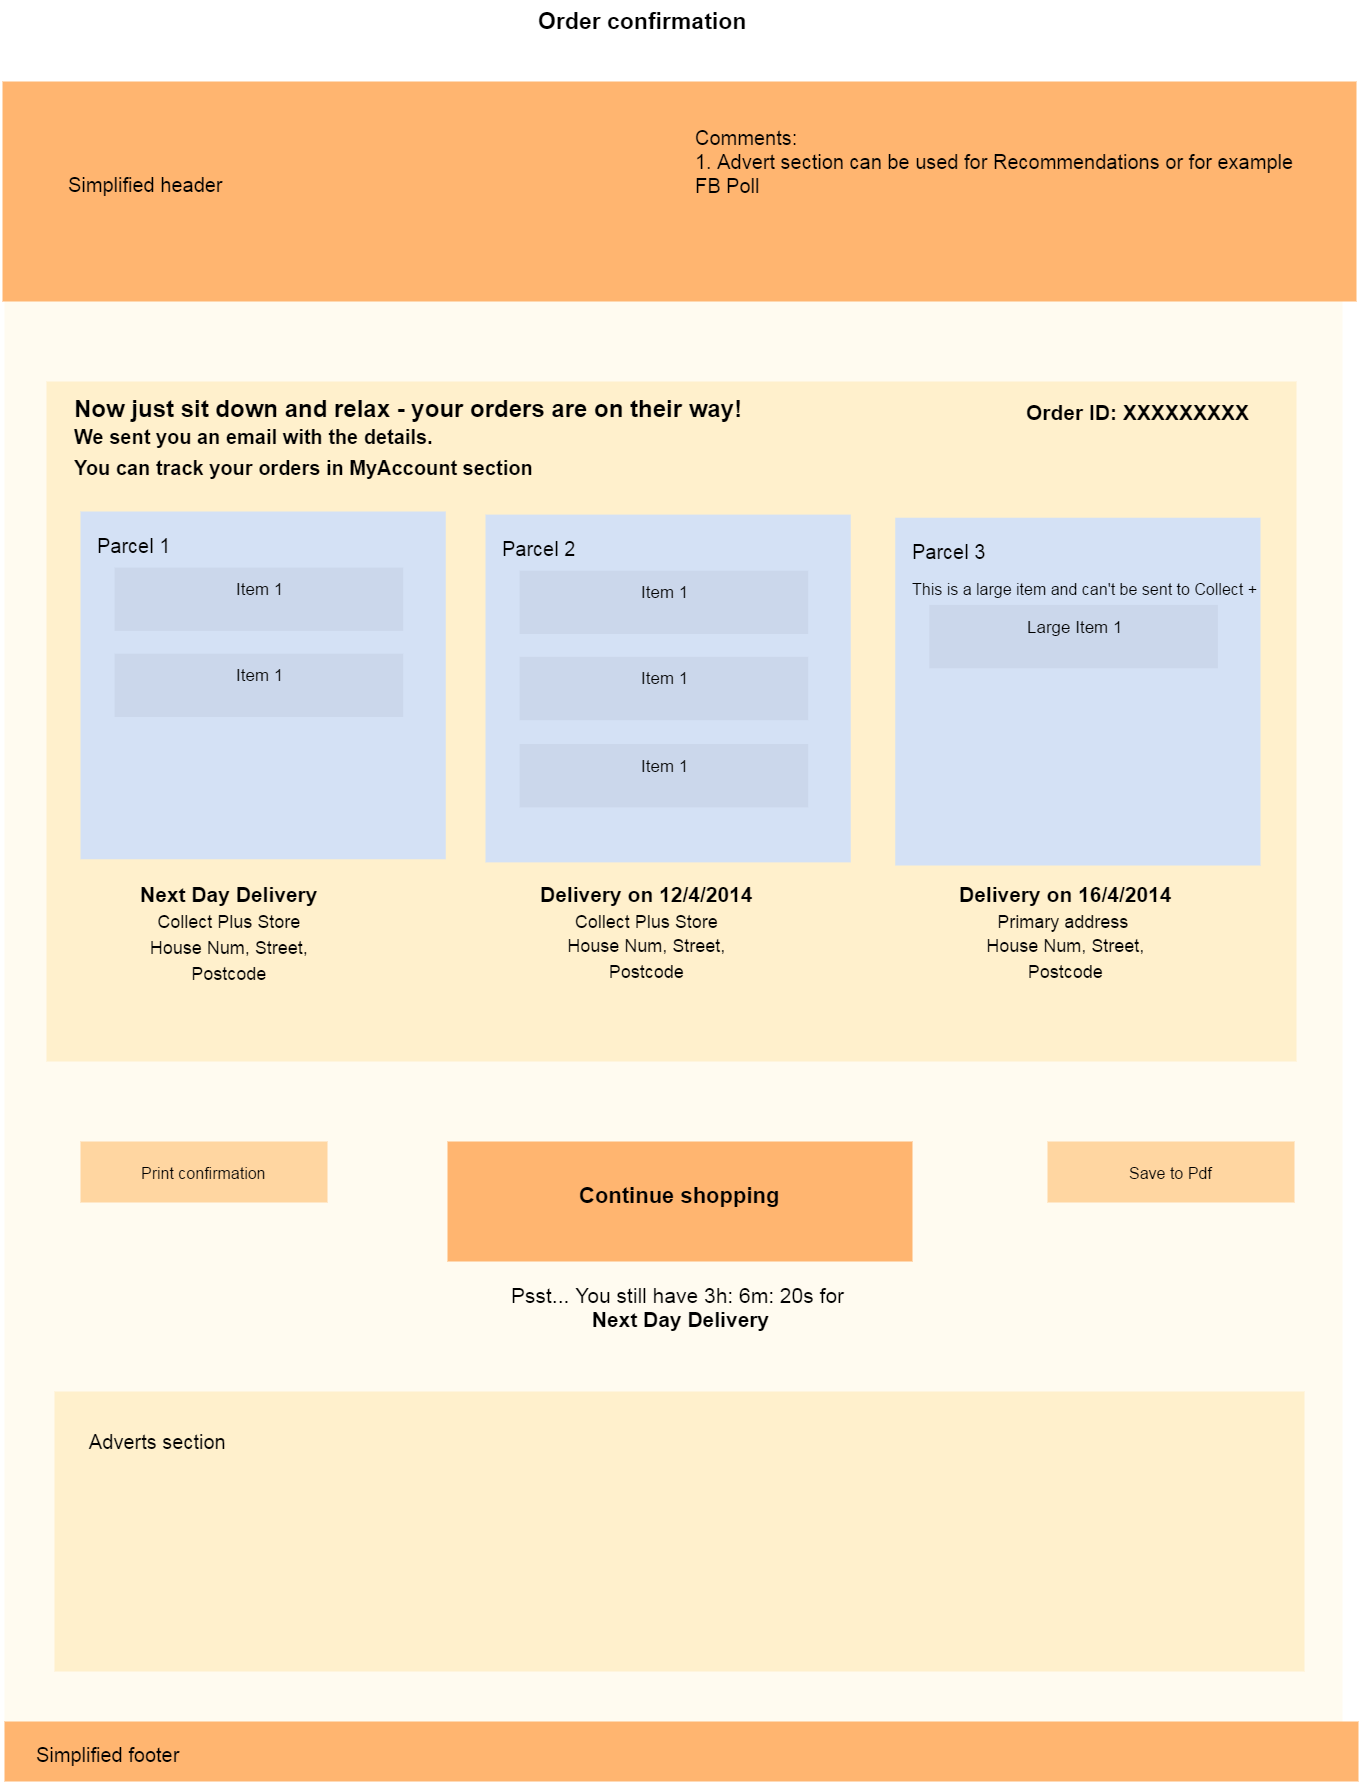

The diagram above was exported from draw.io. Its source (the exported page's mxGraphModel, read from the mxfile embedded in the PNG):
<mxGraphModel dx="4049" dy="-5821" grid="1" gridSize="10" guides="1" tooltips="1" connect="1" arrows="1" fold="1" page="1" pageScale="1" pageWidth="826" pageHeight="1169" background="#ffffff" math="0" shadow="0">
  <root>
    <mxCell id="0" />
    <mxCell id="1" parent="0" />
    <mxCell id="2" value="" style="rounded=0;fillColor=#FFFBF0;strokeWidth=2;html=1;strokeColor=none;" parent="1" vertex="1">
      <mxGeometry x="-1150" y="7355" width="1338" height="1559" as="geometry" />
    </mxCell>
    <mxCell id="3" value="" style="rounded=0;fillColor=#FFB570;strokeWidth=2;html=1;strokeColor=none;" parent="1" vertex="1">
      <mxGeometry x="-1152" y="7264" width="1354" height="220" as="geometry" />
    </mxCell>
    <mxCell id="4" value="&lt;font style=&quot;font-size: 23px&quot;&gt;&lt;b&gt;Order confirmation&lt;/b&gt;&lt;/font&gt;" style="text;html=1;" parent="1" vertex="1">
      <mxGeometry x="-618" y="7183.555555555556" width="240" height="30" as="geometry" />
    </mxCell>
    <mxCell id="5" value="" style="rounded=0;fillColor=#FFF0CC;strokeWidth=2;html=1;strokeColor=none;" parent="1" vertex="1">
      <mxGeometry x="-1108" y="7564" width="1250" height="680" as="geometry" />
    </mxCell>
    <mxCell id="6" value="&lt;font style=&quot;font-size: 20px&quot;&gt;Simplified header&lt;/font&gt;" style="text;html=1;" parent="1" vertex="1">
      <mxGeometry x="-1088" y="7349" width="160" height="30" as="geometry" />
    </mxCell>
    <mxCell id="7" value="&lt;div style=&quot;text-align: left&quot;&gt;&lt;span style=&quot;font-size: 24px ; line-height: 1.2&quot;&gt;&lt;b&gt;Now just sit down and relax - your orders are on their way!&lt;/b&gt;&lt;/span&gt;&lt;/div&gt;&lt;div style=&quot;text-align: left&quot;&gt;&lt;span style=&quot;line-height: 28.8px&quot;&gt;&lt;font style=&quot;font-size: 20px&quot;&gt;&lt;b&gt;We sent you an email with the details.&amp;nbsp;&lt;/b&gt;&lt;/font&gt;&lt;/span&gt;&lt;/div&gt;&lt;div style=&quot;text-align: left&quot;&gt;&lt;span style=&quot;line-height: 28.8px&quot;&gt;&lt;font style=&quot;font-size: 20px&quot;&gt;&lt;b&gt;You can track your orders in MyAccount section&lt;/b&gt;&lt;/font&gt;&lt;/span&gt;&lt;/div&gt;" style="text;html=1;" parent="1" vertex="1">
      <mxGeometry x="-1082" y="7571" width="160" height="30" as="geometry" />
    </mxCell>
    <mxCell id="8" value="" style="group" parent="1" vertex="1" connectable="0">
      <mxGeometry x="-1074" y="7694" width="1233" height="441" as="geometry" />
    </mxCell>
    <mxCell id="9" value="" style="rounded=0;fillColor=#D4E1F5;strokeWidth=2;html=1;strokeColor=none;" parent="8" vertex="1">
      <mxGeometry width="365.2606255012029" height="347.77126099706743" as="geometry" />
    </mxCell>
    <mxCell id="10" value="&lt;span style=&quot;font-size: 17px ; line-height: 20.4px&quot;&gt;Item 1&lt;/span&gt;&lt;div&gt;&lt;span style=&quot;font-size: 17px ; line-height: 20.4px&quot;&gt;&lt;br&gt;&lt;/span&gt;&lt;/div&gt;" style="rounded=0;fillColor=#CBD7EB;strokeWidth=2;html=1;strokeColor=none;" parent="8" vertex="1">
      <mxGeometry x="34.065757818765036" y="56.05865102639296" width="288.61267040898156" height="63.325513196480934" as="geometry" />
    </mxCell>
    <mxCell id="11" value="&lt;font style=&quot;font-size: 20px&quot;&gt;Parcel 1&lt;/font&gt;" style="text;html=1;" parent="8" vertex="1">
      <mxGeometry x="15.140336808340017" y="15.571847507331377" width="151.40336808340015" height="31.143695014662754" as="geometry" />
    </mxCell>
    <mxCell id="12" value="&lt;span style=&quot;font-size: 17px ; line-height: 20.4px&quot;&gt;Item 1&lt;/span&gt;&lt;div&gt;&lt;span style=&quot;font-size: 17px ; line-height: 20.4px&quot;&gt;&lt;br&gt;&lt;/span&gt;&lt;/div&gt;" style="rounded=0;fillColor=#CBD7EB;strokeWidth=2;html=1;strokeColor=none;" parent="8" vertex="1">
      <mxGeometry x="34.065757818765036" y="142.22287390029325" width="288.61267040898156" height="63.325513196480934" as="geometry" />
    </mxCell>
    <mxCell id="13" value="" style="rounded=0;fillColor=#D4E1F5;strokeWidth=2;html=1;strokeColor=none;" parent="8" vertex="1">
      <mxGeometry x="405.00400962309544" y="3.1143695014662756" width="365.2606255012029" height="347.77126099706743" as="geometry" />
    </mxCell>
    <mxCell id="14" value="&lt;span style=&quot;font-size: 17px ; line-height: 20.4px&quot;&gt;Item 1&lt;/span&gt;&lt;div&gt;&lt;span style=&quot;font-size: 17px ; line-height: 20.4px&quot;&gt;&lt;br&gt;&lt;/span&gt;&lt;/div&gt;" style="rounded=0;fillColor=#CBD7EB;strokeWidth=2;html=1;strokeColor=none;" parent="8" vertex="1">
      <mxGeometry x="439.0697674418605" y="59.17302052785924" width="288.61267040898156" height="63.325513196480934" as="geometry" />
    </mxCell>
    <mxCell id="15" value="&lt;font style=&quot;font-size: 20px&quot;&gt;Parcel 2&lt;/font&gt;" style="text;html=1;" parent="8" vertex="1">
      <mxGeometry x="420.14434643143545" y="18.686217008797655" width="151.40336808340015" height="31.143695014662754" as="geometry" />
    </mxCell>
    <mxCell id="16" value="&lt;span style=&quot;font-size: 17px ; line-height: 20.4px&quot;&gt;Item 1&lt;/span&gt;&lt;div&gt;&lt;span style=&quot;font-size: 17px ; line-height: 20.4px&quot;&gt;&lt;br&gt;&lt;/span&gt;&lt;/div&gt;" style="rounded=0;fillColor=#CBD7EB;strokeWidth=2;html=1;strokeColor=none;" parent="8" vertex="1">
      <mxGeometry x="439.0697674418605" y="145.33724340175954" width="288.61267040898156" height="63.325513196480934" as="geometry" />
    </mxCell>
    <mxCell id="17" value="&lt;span style=&quot;font-size: 17px ; line-height: 20.4px&quot;&gt;Item 1&lt;/span&gt;&lt;div&gt;&lt;span style=&quot;font-size: 17px ; line-height: 20.4px&quot;&gt;&lt;br&gt;&lt;/span&gt;&lt;/div&gt;" style="rounded=0;fillColor=#CBD7EB;strokeWidth=2;html=1;strokeColor=none;" parent="8" vertex="1">
      <mxGeometry x="439.0697674418605" y="232.53958944281524" width="288.61267040898156" height="63.325513196480934" as="geometry" />
    </mxCell>
    <mxCell id="18" value="" style="rounded=0;fillColor=#D4E1F5;strokeWidth=2;html=1;strokeColor=none;" parent="8" vertex="1">
      <mxGeometry x="814.7393744987971" y="6.228739002932551" width="365.2606255012029" height="347.77126099706743" as="geometry" />
    </mxCell>
    <mxCell id="19" value="&lt;span style=&quot;font-size: 17px ; line-height: 20.4px&quot;&gt;Large Item 1&lt;/span&gt;&lt;div&gt;&lt;span style=&quot;font-size: 17px ; line-height: 20.4px&quot;&gt;&lt;br&gt;&lt;/span&gt;&lt;/div&gt;" style="rounded=0;fillColor=#CBD7EB;strokeWidth=2;html=1;strokeColor=none;" parent="8" vertex="1">
      <mxGeometry x="848.8051323175622" y="93.43108504398826" width="288.61267040898156" height="63.325513196480934" as="geometry" />
    </mxCell>
    <mxCell id="20" value="&lt;font style=&quot;font-size: 20px&quot;&gt;Parcel 3&lt;/font&gt;&lt;div&gt;&lt;font style=&quot;font-size: 20px&quot;&gt;&lt;br&gt;&lt;/font&gt;&lt;/div&gt;" style="text;html=1;" parent="8" vertex="1">
      <mxGeometry x="829.8797113071372" y="21.80058651026393" width="151.40336808340015" height="31.143695014662754" as="geometry" />
    </mxCell>
    <mxCell id="21" value="&lt;font style=&quot;font-size: 16px&quot;&gt;This is a large item and can't be sent to Collect +&lt;/font&gt;" style="text;html=1;" parent="8" vertex="1">
      <mxGeometry x="829.8797113071372" y="62.28739002932551" width="151.40336808340015" height="31.143695014662754" as="geometry" />
    </mxCell>
    <mxCell id="22" value="&lt;div style=&quot;text-align: center&quot;&gt;&lt;span style=&quot;line-height: 24px&quot;&gt;&lt;b&gt;&lt;font style=&quot;font-size: 21px&quot;&gt;Next Day Delivery&lt;/font&gt;&lt;/b&gt;&lt;/span&gt;&lt;/div&gt;&lt;div style=&quot;text-align: center&quot;&gt;&lt;span style=&quot;line-height: 24px&quot;&gt;&lt;font size=&quot;4&quot;&gt;Collect Plus Store&lt;/font&gt;&lt;/span&gt;&lt;/div&gt;&lt;div style=&quot;text-align: center&quot;&gt;&lt;span style=&quot;line-height: 24px&quot;&gt;&lt;font size=&quot;4&quot;&gt;House Num, Street,&lt;/font&gt;&lt;/span&gt;&lt;/div&gt;&lt;div style=&quot;text-align: center&quot;&gt;&lt;span style=&quot;line-height: 24px&quot;&gt;&lt;font size=&quot;4&quot;&gt;Postcode&lt;/font&gt;&lt;/span&gt;&lt;/div&gt;" style="text;html=1;" parent="1" vertex="1">
      <mxGeometry x="-1016.3333333333333" y="8059" width="232.01754385964912" height="30" as="geometry" />
    </mxCell>
    <mxCell id="23" value="&lt;div style=&quot;text-align: center&quot;&gt;&lt;span style=&quot;line-height: 24px&quot;&gt;&lt;b&gt;&lt;font style=&quot;font-size: 21px&quot;&gt;Delivery on 12/4/2014&lt;/font&gt;&lt;/b&gt;&lt;/span&gt;&lt;/div&gt;&lt;div style=&quot;text-align: center&quot;&gt;&lt;span style=&quot;font-size: large ; line-height: 24px&quot;&gt;Collect Plus Store&lt;/span&gt;&lt;/div&gt;&lt;div style=&quot;text-align: center&quot;&gt;&lt;span style=&quot;line-height: 24px&quot;&gt;&lt;font size=&quot;4&quot;&gt;House Num, Street,&lt;/font&gt;&lt;/span&gt;&lt;/div&gt;&lt;div style=&quot;text-align: center&quot;&gt;&lt;span style=&quot;line-height: 24px&quot;&gt;&lt;font size=&quot;4&quot;&gt;Postcode&lt;/font&gt;&lt;/span&gt;&lt;/div&gt;" style="text;html=1;" parent="1" vertex="1">
      <mxGeometry x="-616.3333333333333" y="8059" width="232.01754385964912" height="30" as="geometry" />
    </mxCell>
    <mxCell id="24" value="&lt;div style=&quot;text-align: center&quot;&gt;&lt;span style=&quot;line-height: 24px&quot;&gt;&lt;b&gt;&lt;font style=&quot;font-size: 21px&quot;&gt;Delivery on 16/4/2014&lt;/font&gt;&lt;/b&gt;&lt;/span&gt;&lt;/div&gt;&lt;div style=&quot;text-align: center&quot;&gt;&lt;span style=&quot;font-size: large ; line-height: 24px&quot;&gt;Primary address&amp;nbsp;&lt;/span&gt;&lt;/div&gt;&lt;div style=&quot;text-align: center&quot;&gt;&lt;span style=&quot;line-height: 24px&quot;&gt;&lt;font size=&quot;4&quot;&gt;House Num, Street,&lt;/font&gt;&lt;/span&gt;&lt;/div&gt;&lt;div style=&quot;text-align: center&quot;&gt;&lt;span style=&quot;line-height: 24px&quot;&gt;&lt;font size=&quot;4&quot;&gt;Postcode&lt;/font&gt;&lt;/span&gt;&lt;/div&gt;" style="text;html=1;" parent="1" vertex="1">
      <mxGeometry x="-197.33333333333326" y="8059" width="232.01754385964912" height="30" as="geometry" />
    </mxCell>
    <mxCell id="25" value="&lt;font style=&quot;font-size: 22px&quot;&gt;&lt;b&gt;Continue shopping&lt;/b&gt;&lt;/font&gt;&lt;div&gt;&lt;br&gt;&lt;/div&gt;" style="rounded=0;fillColor=#FFB570;strokeWidth=2;html=1;strokeColor=none;" parent="1" vertex="1">
      <mxGeometry x="-707" y="8324" width="465" height="120" as="geometry" />
    </mxCell>
    <mxCell id="26" value="&lt;font style=&quot;font-size: 16px&quot;&gt;Print confirmation&lt;/font&gt;" style="rounded=0;fillColor=#FFD6A1;strokeWidth=2;html=1;strokeColor=none;" parent="1" vertex="1">
      <mxGeometry x="-1074" y="8324" width="247" height="61" as="geometry" />
    </mxCell>
    <mxCell id="27" value="&lt;font style=&quot;font-size: 16px&quot;&gt;Save to Pdf&lt;/font&gt;" style="rounded=0;fillColor=#FFD6A1;strokeWidth=2;html=1;strokeColor=none;" parent="1" vertex="1">
      <mxGeometry x="-107" y="8324" width="247" height="61" as="geometry" />
    </mxCell>
    <mxCell id="28" value="&lt;div style=&quot;text-align: center&quot;&gt;&lt;span style=&quot;font-size: 21px ; line-height: 24px&quot;&gt;&lt;b&gt;Order ID: XXXXXXXXX&lt;/b&gt;&lt;/span&gt;&lt;/div&gt;" style="text;html=1;" parent="1" vertex="1">
      <mxGeometry x="-130.33333333333326" y="7577" width="232.01754385964912" height="30" as="geometry" />
    </mxCell>
    <mxCell id="29" value="" style="rounded=0;fillColor=#FFB570;strokeWidth=2;html=1;strokeColor=none;" parent="1" vertex="1">
      <mxGeometry x="-1150" y="8904" width="1354" height="60" as="geometry" />
    </mxCell>
    <mxCell id="30" value="&lt;div style=&quot;text-align: center&quot;&gt;&lt;span style=&quot;font-size: 21px ; line-height: 24px&quot;&gt;Psst... You still have 3h: 6m: 20s for&amp;nbsp;&lt;/span&gt;&lt;/div&gt;&lt;div style=&quot;text-align: center&quot;&gt;&lt;span style=&quot;font-size: 21px ; line-height: 24px&quot;&gt;&lt;b&gt;Next Day Delivery&lt;/b&gt;&lt;/span&gt;&lt;/div&gt;" style="text;html=1;" parent="1" vertex="1">
      <mxGeometry x="-645.3333333333333" y="8460" width="232.01754385964912" height="30" as="geometry" />
    </mxCell>
    <mxCell id="31" value="" style="rounded=0;fillColor=#FFF0CC;strokeWidth=2;html=1;strokeColor=none;" parent="1" vertex="1">
      <mxGeometry x="-1100" y="8574" width="1250" height="280" as="geometry" />
    </mxCell>
    <mxCell id="32" value="&lt;font style=&quot;font-size: 20px&quot;&gt;Adverts section&lt;/font&gt;" style="text;html=1;" parent="1" vertex="1">
      <mxGeometry x="-1067" y="8606" width="160" height="30" as="geometry" />
    </mxCell>
    <mxCell id="33" value="&lt;font style=&quot;font-size: 20px&quot;&gt;Simplified footer&lt;/font&gt;&lt;div&gt;&lt;font style=&quot;font-size: 20px&quot;&gt;&lt;br&gt;&lt;/font&gt;&lt;/div&gt;" style="text;html=1;" parent="1" vertex="1">
      <mxGeometry x="-1120" y="8918.666666666668" width="160" height="30" as="geometry" />
    </mxCell>
    <mxCell id="34" value="&lt;font style=&quot;font-size: 20px&quot;&gt;Comments:&lt;/font&gt;&lt;div&gt;&lt;font style=&quot;font-size: 20px&quot;&gt;1. Advert section can be used for Recommendations or for example&amp;nbsp;&lt;/font&gt;&lt;/div&gt;&lt;div&gt;&lt;font style=&quot;font-size: 20px&quot;&gt;FB Poll&lt;/font&gt;&lt;/div&gt;&lt;div&gt;&lt;font style=&quot;font-size: 20px&quot;&gt;&amp;nbsp;&lt;/font&gt;&lt;/div&gt;" style="text;html=1;" parent="1" vertex="1">
      <mxGeometry x="-461" y="7302" width="640" height="320" as="geometry" />
    </mxCell>
  </root>
</mxGraphModel>